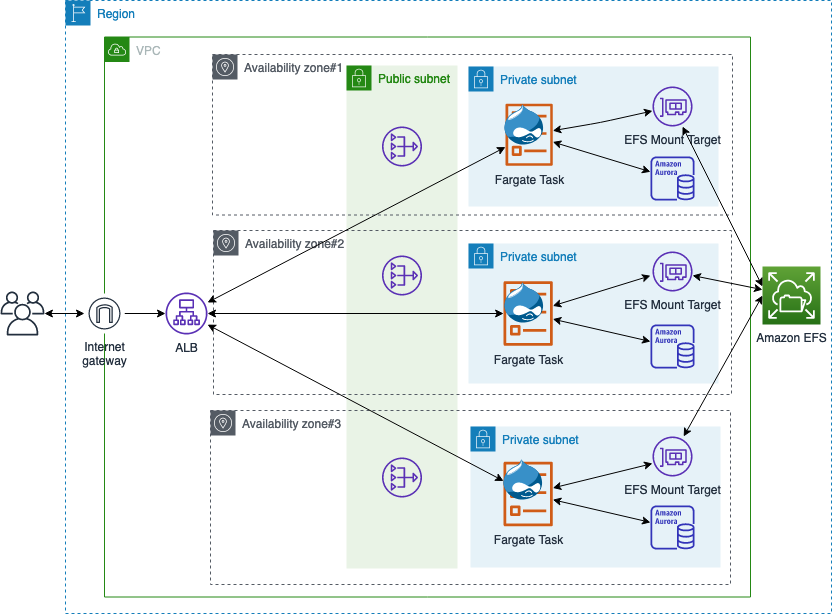

The diagram above was exported from draw.io. Its source (the exported page's mxGraphModel, read from the mxfile embedded in the PNG):
<mxGraphModel dx="1258" dy="780" grid="0" gridSize="10" guides="0" tooltips="1" connect="0" arrows="0" fold="1" page="0" pageScale="1" pageWidth="850" pageHeight="1100" background="#ffffff" math="0" shadow="0">
  <root>
    <mxCell id="0" />
    <mxCell id="1" parent="0" />
    <mxCell id="mw6-YXeZf9Hi9p3G1Ff_-26" value="Public subnet" style="points=[[0,0],[0.25,0],[0.5,0],[0.75,0],[1,0],[1,0.25],[1,0.5],[1,0.75],[1,1],[0.75,1],[0.5,1],[0.25,1],[0,1],[0,0.75],[0,0.5],[0,0.25]];outlineConnect=0;gradientColor=none;html=1;whiteSpace=wrap;fontSize=12;fontStyle=0;shape=mxgraph.aws4.group;grIcon=mxgraph.aws4.group_security_group;grStroke=0;strokeColor=#248814;fillColor=#E9F3E6;verticalAlign=top;align=left;spacingLeft=30;fontColor=#248814;dashed=0;" parent="1" vertex="1">
      <mxGeometry x="356" y="99" width="111" height="503" as="geometry" />
    </mxCell>
    <mxCell id="ueYW9jkB4-AsEvWiuMNF-4" value="Availability zone#1" style="outlineConnect=0;gradientColor=none;html=1;whiteSpace=wrap;fontSize=12;fontStyle=0;shape=mxgraph.aws4.group;grIcon=mxgraph.aws4.group_availability_zone;strokeColor=#545B64;fillColor=none;verticalAlign=top;align=left;spacingLeft=30;fontColor=#545B64;dashed=1;" parent="1" vertex="1">
      <mxGeometry x="222" y="88" width="520" height="160.5" as="geometry" />
    </mxCell>
    <mxCell id="ueYW9jkB4-AsEvWiuMNF-5" value="Availability zone#3" style="outlineConnect=0;gradientColor=none;html=1;whiteSpace=wrap;fontSize=12;fontStyle=0;shape=mxgraph.aws4.group;grIcon=mxgraph.aws4.group_availability_zone;strokeColor=#545B64;fillColor=none;verticalAlign=top;align=left;spacingLeft=30;fontColor=#545B64;dashed=1;" parent="1" vertex="1">
      <mxGeometry x="220" y="444" width="520" height="174" as="geometry" />
    </mxCell>
    <mxCell id="ueYW9jkB4-AsEvWiuMNF-3" value="VPC" style="points=[[0,0],[0.25,0],[0.5,0],[0.75,0],[1,0],[1,0.25],[1,0.5],[1,0.75],[1,1],[0.75,1],[0.5,1],[0.25,1],[0,1],[0,0.75],[0,0.5],[0,0.25]];outlineConnect=0;gradientColor=none;html=1;whiteSpace=wrap;fontSize=12;fontStyle=0;shape=mxgraph.aws4.group;grIcon=mxgraph.aws4.group_vpc;strokeColor=#248814;fillColor=none;verticalAlign=top;align=left;spacingLeft=30;fontColor=#AAB7B8;dashed=0;" parent="1" vertex="1">
      <mxGeometry x="114" y="70.5" width="646" height="560" as="geometry" />
    </mxCell>
    <mxCell id="KaVW9EFLibH9BpSI3WxR-2" value="Region" style="points=[[0,0],[0.25,0],[0.5,0],[0.75,0],[1,0],[1,0.25],[1,0.5],[1,0.75],[1,1],[0.75,1],[0.5,1],[0.25,1],[0,1],[0,0.75],[0,0.5],[0,0.25]];outlineConnect=0;gradientColor=none;html=1;whiteSpace=wrap;fontSize=12;fontStyle=0;shape=mxgraph.aws4.group;grIcon=mxgraph.aws4.group_region;strokeColor=#147EBA;fillColor=none;verticalAlign=top;align=left;spacingLeft=30;fontColor=#147EBA;dashed=1;" parent="1" vertex="1">
      <mxGeometry x="75" y="34" width="766" height="613" as="geometry" />
    </mxCell>
    <mxCell id="mw6-YXeZf9Hi9p3G1Ff_-23" value="Private subnet" style="points=[[0,0],[0.25,0],[0.5,0],[0.75,0],[1,0],[1,0.25],[1,0.5],[1,0.75],[1,1],[0.75,1],[0.5,1],[0.25,1],[0,1],[0,0.75],[0,0.5],[0,0.25]];outlineConnect=0;gradientColor=none;html=1;whiteSpace=wrap;fontSize=12;fontStyle=0;shape=mxgraph.aws4.group;grIcon=mxgraph.aws4.group_security_group;grStroke=0;strokeColor=#147EBA;fillColor=#E6F2F8;verticalAlign=top;align=left;spacingLeft=30;fontColor=#147EBA;dashed=0;" parent="1" vertex="1">
      <mxGeometry x="480" y="460" width="250" height="141" as="geometry" />
    </mxCell>
    <mxCell id="mw6-YXeZf9Hi9p3G1Ff_-21" value="Private subnet" style="points=[[0,0],[0.25,0],[0.5,0],[0.75,0],[1,0],[1,0.25],[1,0.5],[1,0.75],[1,1],[0.75,1],[0.5,1],[0.25,1],[0,1],[0,0.75],[0,0.5],[0,0.25]];outlineConnect=0;gradientColor=none;html=1;whiteSpace=wrap;fontSize=12;fontStyle=0;shape=mxgraph.aws4.group;grIcon=mxgraph.aws4.group_security_group;grStroke=0;strokeColor=#147EBA;fillColor=#E6F2F8;verticalAlign=top;align=left;spacingLeft=30;fontColor=#147EBA;dashed=0;" parent="1" vertex="1">
      <mxGeometry x="478" y="100" width="250" height="140" as="geometry" />
    </mxCell>
    <mxCell id="mw6-YXeZf9Hi9p3G1Ff_-22" value="Private subnet" style="points=[[0,0],[0.25,0],[0.5,0],[0.75,0],[1,0],[1,0.25],[1,0.5],[1,0.75],[1,1],[0.75,1],[0.5,1],[0.25,1],[0,1],[0,0.75],[0,0.5],[0,0.25]];outlineConnect=0;gradientColor=none;html=1;whiteSpace=wrap;fontSize=12;fontStyle=0;shape=mxgraph.aws4.group;grIcon=mxgraph.aws4.group_security_group;grStroke=0;strokeColor=#147EBA;fillColor=#E6F2F8;verticalAlign=top;align=left;spacingLeft=30;fontColor=#147EBA;dashed=0;" parent="1" vertex="1">
      <mxGeometry x="478" y="277" width="250" height="140" as="geometry" />
    </mxCell>
    <mxCell id="ueYW9jkB4-AsEvWiuMNF-6" value="Availability zone#2" style="outlineConnect=0;gradientColor=none;html=1;whiteSpace=wrap;fontSize=12;fontStyle=0;shape=mxgraph.aws4.group;grIcon=mxgraph.aws4.group_availability_zone;strokeColor=#545B64;fillColor=none;verticalAlign=top;align=left;spacingLeft=30;fontColor=#545B64;dashed=1;" parent="1" vertex="1">
      <mxGeometry x="223" y="264" width="518" height="164" as="geometry" />
    </mxCell>
    <mxCell id="ueYW9jkB4-AsEvWiuMNF-14" value="EFS Mount Target" style="outlineConnect=0;fontColor=#232F3E;gradientColor=none;fillColor=#5A30B5;strokeColor=none;dashed=0;verticalLabelPosition=bottom;verticalAlign=top;align=center;html=1;fontSize=12;fontStyle=0;aspect=fixed;pointerEvents=1;shape=mxgraph.aws4.elastic_network_interface;" parent="1" vertex="1">
      <mxGeometry x="662" y="120" width="40" height="40" as="geometry" />
    </mxCell>
    <mxCell id="ueYW9jkB4-AsEvWiuMNF-15" value="EFS Mount Target" style="outlineConnect=0;fontColor=#232F3E;gradientColor=none;fillColor=#5A30B5;strokeColor=none;dashed=0;verticalLabelPosition=bottom;verticalAlign=top;align=center;html=1;fontSize=12;fontStyle=0;aspect=fixed;pointerEvents=1;shape=mxgraph.aws4.elastic_network_interface;" parent="1" vertex="1">
      <mxGeometry x="662" y="285" width="40" height="40" as="geometry" />
    </mxCell>
    <mxCell id="ueYW9jkB4-AsEvWiuMNF-20" value="" style="outlineConnect=0;fontColor=#232F3E;gradientColor=none;fillColor=#232F3E;strokeColor=none;dashed=0;verticalLabelPosition=bottom;verticalAlign=top;align=center;html=1;fontSize=12;fontStyle=0;aspect=fixed;pointerEvents=1;shape=mxgraph.aws4.users;" parent="1" vertex="1">
      <mxGeometry x="10" y="325" width="44" height="44" as="geometry" />
    </mxCell>
    <mxCell id="ueYW9jkB4-AsEvWiuMNF-28" value="Amazon EFS" style="points=[[0,0,0],[0.25,0,0],[0.5,0,0],[0.75,0,0],[1,0,0],[0,1,0],[0.25,1,0],[0.5,1,0],[0.75,1,0],[1,1,0],[0,0.25,0],[0,0.5,0],[0,0.75,0],[1,0.25,0],[1,0.5,0],[1,0.75,0]];outlineConnect=0;fontColor=#232F3E;gradientColor=#60A337;gradientDirection=north;fillColor=#277116;strokeColor=#ffffff;dashed=0;verticalLabelPosition=bottom;verticalAlign=top;align=center;html=1;fontSize=12;fontStyle=0;aspect=fixed;shape=mxgraph.aws4.resourceIcon;resIcon=mxgraph.aws4.elastic_file_system;" parent="1" vertex="1">
      <mxGeometry x="772" y="300" width="58" height="58" as="geometry" />
    </mxCell>
    <mxCell id="ueYW9jkB4-AsEvWiuMNF-30" value="" style="endArrow=classic;startArrow=classic;html=1;fontSize=8;fontColor=#52FF4D;fontStyle=1" parent="1" target="ueYW9jkB4-AsEvWiuMNF-14" edge="1">
      <mxGeometry width="50" height="50" relative="1" as="geometry">
        <mxPoint x="772" y="320" as="sourcePoint" />
        <mxPoint x="690" y="170" as="targetPoint" />
      </mxGeometry>
    </mxCell>
    <mxCell id="ueYW9jkB4-AsEvWiuMNF-31" value="" style="endArrow=classic;startArrow=classic;html=1;fontSize=8;" parent="1" source="ueYW9jkB4-AsEvWiuMNF-28" target="ueYW9jkB4-AsEvWiuMNF-15" edge="1">
      <mxGeometry width="50" height="50" relative="1" as="geometry">
        <mxPoint x="392" y="410" as="sourcePoint" />
        <mxPoint x="442" y="360" as="targetPoint" />
      </mxGeometry>
    </mxCell>
    <mxCell id="Ls7svl5n5uL8vmJKLOVF-1" value="EFS Mount Target" style="outlineConnect=0;fontColor=#232F3E;gradientColor=none;fillColor=#5A30B5;strokeColor=none;dashed=0;verticalLabelPosition=bottom;verticalAlign=top;align=center;html=1;fontSize=12;fontStyle=0;aspect=fixed;pointerEvents=1;shape=mxgraph.aws4.elastic_network_interface;" parent="1" vertex="1">
      <mxGeometry x="662" y="470" width="40" height="40" as="geometry" />
    </mxCell>
    <mxCell id="Ls7svl5n5uL8vmJKLOVF-2" value="" style="endArrow=classic;startArrow=classic;html=1;fontSize=8;exitX=0;exitY=0.5;exitDx=0;exitDy=0;exitPerimeter=0;" parent="1" source="ueYW9jkB4-AsEvWiuMNF-28" target="Ls7svl5n5uL8vmJKLOVF-1" edge="1">
      <mxGeometry width="50" height="50" relative="1" as="geometry">
        <mxPoint x="782" y="336.7054263565892" as="sourcePoint" />
        <mxPoint x="702" y="319.34108527131775" as="targetPoint" />
      </mxGeometry>
    </mxCell>
    <mxCell id="mw6-YXeZf9Hi9p3G1Ff_-5" value="" style="outlineConnect=0;fontColor=#232F3E;gradientColor=none;fillColor=#3334B9;strokeColor=none;dashed=0;verticalLabelPosition=bottom;verticalAlign=top;align=center;html=1;fontSize=12;fontStyle=0;aspect=fixed;pointerEvents=1;shape=mxgraph.aws4.aurora_instance;" parent="1" vertex="1">
      <mxGeometry x="660" y="539" width="44" height="44" as="geometry" />
    </mxCell>
    <mxCell id="mw6-YXeZf9Hi9p3G1Ff_-6" value="" style="outlineConnect=0;fontColor=#232F3E;gradientColor=none;fillColor=#3334B9;strokeColor=none;dashed=0;verticalLabelPosition=bottom;verticalAlign=top;align=center;html=1;fontSize=12;fontStyle=0;aspect=fixed;pointerEvents=1;shape=mxgraph.aws4.aurora_instance;" parent="1" vertex="1">
      <mxGeometry x="660" y="358" width="44" height="44" as="geometry" />
    </mxCell>
    <mxCell id="mw6-YXeZf9Hi9p3G1Ff_-7" value="" style="outlineConnect=0;fontColor=#232F3E;gradientColor=none;fillColor=#3334B9;strokeColor=none;dashed=0;verticalLabelPosition=bottom;verticalAlign=top;align=center;html=1;fontSize=12;fontStyle=0;aspect=fixed;pointerEvents=1;shape=mxgraph.aws4.aurora_instance;" parent="1" vertex="1">
      <mxGeometry x="660" y="190" width="44" height="44" as="geometry" />
    </mxCell>
    <mxCell id="mw6-YXeZf9Hi9p3G1Ff_-8" value="Fargate Task" style="outlineConnect=0;fontColor=#232F3E;gradientColor=none;fillColor=#D05C17;strokeColor=none;dashed=0;verticalLabelPosition=bottom;verticalAlign=top;align=center;html=1;fontSize=12;fontStyle=0;aspect=fixed;pointerEvents=1;shape=mxgraph.aws4.ecs_task;" parent="1" vertex="1">
      <mxGeometry x="515" y="137" width="47.28" height="62.5" as="geometry" />
    </mxCell>
    <mxCell id="mw6-YXeZf9Hi9p3G1Ff_-9" value="Fargate Task" style="outlineConnect=0;fontColor=#232F3E;gradientColor=none;fillColor=#D05C17;strokeColor=none;dashed=0;verticalLabelPosition=bottom;verticalAlign=top;align=center;html=1;fontSize=12;fontStyle=0;aspect=fixed;pointerEvents=1;shape=mxgraph.aws4.ecs_task;" parent="1" vertex="1">
      <mxGeometry x="513.1100000000001" y="314.5" width="49.17" height="65" as="geometry" />
    </mxCell>
    <mxCell id="mw6-YXeZf9Hi9p3G1Ff_-10" value="Fargate Task" style="outlineConnect=0;fontColor=#232F3E;gradientColor=none;fillColor=#D05C17;strokeColor=none;dashed=0;verticalLabelPosition=bottom;verticalAlign=top;align=center;html=1;fontSize=12;fontStyle=0;aspect=fixed;pointerEvents=1;shape=mxgraph.aws4.ecs_task;" parent="1" vertex="1">
      <mxGeometry x="513.1100000000001" y="495" width="49.17" height="65" as="geometry" />
    </mxCell>
    <mxCell id="mw6-YXeZf9Hi9p3G1Ff_-11" value="" style="endArrow=classic;startArrow=classic;html=1;" parent="1" source="mw6-YXeZf9Hi9p3G1Ff_-8" target="mw6-YXeZf9Hi9p3G1Ff_-7" edge="1">
      <mxGeometry width="50" height="50" relative="1" as="geometry">
        <mxPoint x="597" y="160" as="sourcePoint" />
        <mxPoint x="636.58" y="140" as="targetPoint" />
      </mxGeometry>
    </mxCell>
    <mxCell id="mw6-YXeZf9Hi9p3G1Ff_-14" value="" style="endArrow=classic;startArrow=classic;html=1;" parent="1" source="mw6-YXeZf9Hi9p3G1Ff_-9" edge="1">
      <mxGeometry width="50" height="50" relative="1" as="geometry">
        <mxPoint x="584.5799999999999" y="348.76" as="sourcePoint" />
        <mxPoint x="660" y="309.2399832320268" as="targetPoint" />
      </mxGeometry>
    </mxCell>
    <mxCell id="mw6-YXeZf9Hi9p3G1Ff_-15" value="" style="endArrow=classic;startArrow=classic;html=1;" parent="1" source="mw6-YXeZf9Hi9p3G1Ff_-9" target="mw6-YXeZf9Hi9p3G1Ff_-6" edge="1">
      <mxGeometry width="50" height="50" relative="1" as="geometry">
        <mxPoint x="587" y="354" as="sourcePoint" />
        <mxPoint x="670" y="216.92768811569897" as="targetPoint" />
      </mxGeometry>
    </mxCell>
    <mxCell id="mw6-YXeZf9Hi9p3G1Ff_-17" value="" style="endArrow=classic;startArrow=classic;html=1;" parent="1" source="mw6-YXeZf9Hi9p3G1Ff_-10" target="mw6-YXeZf9Hi9p3G1Ff_-5" edge="1">
      <mxGeometry width="50" height="50" relative="1" as="geometry">
        <mxPoint x="432" y="421" as="sourcePoint" />
        <mxPoint x="482" y="371" as="targetPoint" />
      </mxGeometry>
    </mxCell>
    <mxCell id="mw6-YXeZf9Hi9p3G1Ff_-18" value="" style="endArrow=classic;startArrow=classic;html=1;" parent="1" source="mw6-YXeZf9Hi9p3G1Ff_-10" edge="1">
      <mxGeometry width="50" height="50" relative="1" as="geometry">
        <mxPoint x="586.58" y="531" as="sourcePoint" />
        <mxPoint x="662" y="497.0445084854307" as="targetPoint" />
      </mxGeometry>
    </mxCell>
    <mxCell id="mw6-YXeZf9Hi9p3G1Ff_-60" style="edgeStyle=orthogonalEdgeStyle;rounded=0;orthogonalLoop=1;jettySize=auto;html=1;strokeColor=#000000;strokeWidth=1;" parent="1" source="mw6-YXeZf9Hi9p3G1Ff_-24" target="mw6-YXeZf9Hi9p3G1Ff_-30" edge="1">
      <mxGeometry relative="1" as="geometry" />
    </mxCell>
    <mxCell id="mw6-YXeZf9Hi9p3G1Ff_-24" value="Internet&#10;gateway" style="outlineConnect=0;fontColor=#232F3E;gradientColor=none;strokeColor=#232F3E;fillColor=#ffffff;dashed=0;verticalLabelPosition=bottom;verticalAlign=top;align=center;html=1;fontSize=12;fontStyle=0;aspect=fixed;shape=mxgraph.aws4.resourceIcon;resIcon=mxgraph.aws4.internet_gateway;" parent="1" vertex="1">
      <mxGeometry x="94" y="327" width="40" height="40" as="geometry" />
    </mxCell>
    <mxCell id="mw6-YXeZf9Hi9p3G1Ff_-30" value="ALB" style="outlineConnect=0;fontColor=#232F3E;gradientColor=none;fillColor=#5A30B5;strokeColor=none;dashed=0;verticalLabelPosition=bottom;verticalAlign=top;align=center;html=1;fontSize=12;fontStyle=0;aspect=fixed;pointerEvents=1;shape=mxgraph.aws4.application_load_balancer;" parent="1" vertex="1">
      <mxGeometry x="175" y="326" width="42" height="42" as="geometry" />
    </mxCell>
    <mxCell id="mw6-YXeZf9Hi9p3G1Ff_-32" value="" style="endArrow=classic;startArrow=classic;html=1;" parent="1" source="mw6-YXeZf9Hi9p3G1Ff_-8" target="ueYW9jkB4-AsEvWiuMNF-14" edge="1">
      <mxGeometry width="50" height="50" relative="1" as="geometry">
        <mxPoint x="607.28" y="181.34440753045408" as="sourcePoint" />
        <mxPoint x="670" y="211.44259874492434" as="targetPoint" />
        <Array as="points">
          <mxPoint x="610" y="156" />
        </Array>
      </mxGeometry>
    </mxCell>
    <mxCell id="mw6-YXeZf9Hi9p3G1Ff_-34" value="" style="endArrow=classic;startArrow=classic;html=1;strokeWidth=1;" parent="1" source="mw6-YXeZf9Hi9p3G1Ff_-30" target="mw6-YXeZf9Hi9p3G1Ff_-8" edge="1">
      <mxGeometry width="50" height="50" relative="1" as="geometry">
        <mxPoint x="520" y="420" as="sourcePoint" />
        <mxPoint x="570" y="370" as="targetPoint" />
      </mxGeometry>
    </mxCell>
    <mxCell id="mw6-YXeZf9Hi9p3G1Ff_-35" value="" style="endArrow=classic;startArrow=classic;html=1;strokeWidth=1;" parent="1" source="mw6-YXeZf9Hi9p3G1Ff_-30" target="mw6-YXeZf9Hi9p3G1Ff_-9" edge="1">
      <mxGeometry width="50" height="50" relative="1" as="geometry">
        <mxPoint x="520" y="420" as="sourcePoint" />
        <mxPoint x="570" y="370" as="targetPoint" />
      </mxGeometry>
    </mxCell>
    <mxCell id="mw6-YXeZf9Hi9p3G1Ff_-42" value="" style="endArrow=classic;startArrow=classic;html=1;strokeColor=#000000;strokeWidth=1;" parent="1" source="mw6-YXeZf9Hi9p3G1Ff_-10" target="mw6-YXeZf9Hi9p3G1Ff_-30" edge="1">
      <mxGeometry width="50" height="50" relative="1" as="geometry">
        <mxPoint x="520" y="420" as="sourcePoint" />
        <mxPoint x="570" y="370" as="targetPoint" />
      </mxGeometry>
    </mxCell>
    <mxCell id="mw6-YXeZf9Hi9p3G1Ff_-56" value="" style="endArrow=classic;startArrow=classic;html=1;strokeColor=#000000;strokeWidth=1;" parent="1" source="ueYW9jkB4-AsEvWiuMNF-20" target="mw6-YXeZf9Hi9p3G1Ff_-24" edge="1">
      <mxGeometry width="50" height="50" relative="1" as="geometry">
        <mxPoint x="50" y="390" as="sourcePoint" />
        <mxPoint x="100" y="340" as="targetPoint" />
      </mxGeometry>
    </mxCell>
    <mxCell id="rLe8eADbbOy6Y2KTYfnW-1" value="" style="outlineConnect=0;fontColor=#232F3E;gradientColor=none;fillColor=#5A30B5;strokeColor=none;dashed=0;verticalLabelPosition=bottom;verticalAlign=top;align=center;html=1;fontSize=12;fontStyle=0;aspect=fixed;pointerEvents=1;shape=mxgraph.aws4.nat_gateway;" parent="1" vertex="1">
      <mxGeometry x="391.5" y="160" width="40" height="40" as="geometry" />
    </mxCell>
    <mxCell id="rLe8eADbbOy6Y2KTYfnW-2" value="" style="outlineConnect=0;fontColor=#232F3E;gradientColor=none;fillColor=#5A30B5;strokeColor=none;dashed=0;verticalLabelPosition=bottom;verticalAlign=top;align=center;html=1;fontSize=12;fontStyle=0;aspect=fixed;pointerEvents=1;shape=mxgraph.aws4.nat_gateway;" parent="1" vertex="1">
      <mxGeometry x="391.5" y="289" width="40" height="40" as="geometry" />
    </mxCell>
    <mxCell id="rLe8eADbbOy6Y2KTYfnW-3" value="" style="outlineConnect=0;fontColor=#232F3E;gradientColor=none;fillColor=#5A30B5;strokeColor=none;dashed=0;verticalLabelPosition=bottom;verticalAlign=top;align=center;html=1;fontSize=12;fontStyle=0;aspect=fixed;pointerEvents=1;shape=mxgraph.aws4.nat_gateway;" parent="1" vertex="1">
      <mxGeometry x="391.5" y="491" width="40" height="40" as="geometry" />
    </mxCell>
    <mxCell id="wYehuQxFiDdydeAvJa3F-2" value="" style="dashed=0;outlineConnect=0;html=1;align=center;labelPosition=center;verticalLabelPosition=bottom;verticalAlign=top;shape=mxgraph.weblogos.drupal" vertex="1" parent="1">
      <mxGeometry x="514" y="138" width="38.6" height="40" as="geometry" />
    </mxCell>
    <mxCell id="wYehuQxFiDdydeAvJa3F-3" value="" style="dashed=0;outlineConnect=0;html=1;align=center;labelPosition=center;verticalLabelPosition=bottom;verticalAlign=top;shape=mxgraph.weblogos.drupal" vertex="1" parent="1">
      <mxGeometry x="514" y="316" width="38.6" height="40" as="geometry" />
    </mxCell>
    <mxCell id="wYehuQxFiDdydeAvJa3F-4" value="" style="dashed=0;outlineConnect=0;html=1;align=center;labelPosition=center;verticalLabelPosition=bottom;verticalAlign=top;shape=mxgraph.weblogos.drupal" vertex="1" parent="1">
      <mxGeometry x="513" y="493" width="38.6" height="40" as="geometry" />
    </mxCell>
  </root>
</mxGraphModel>